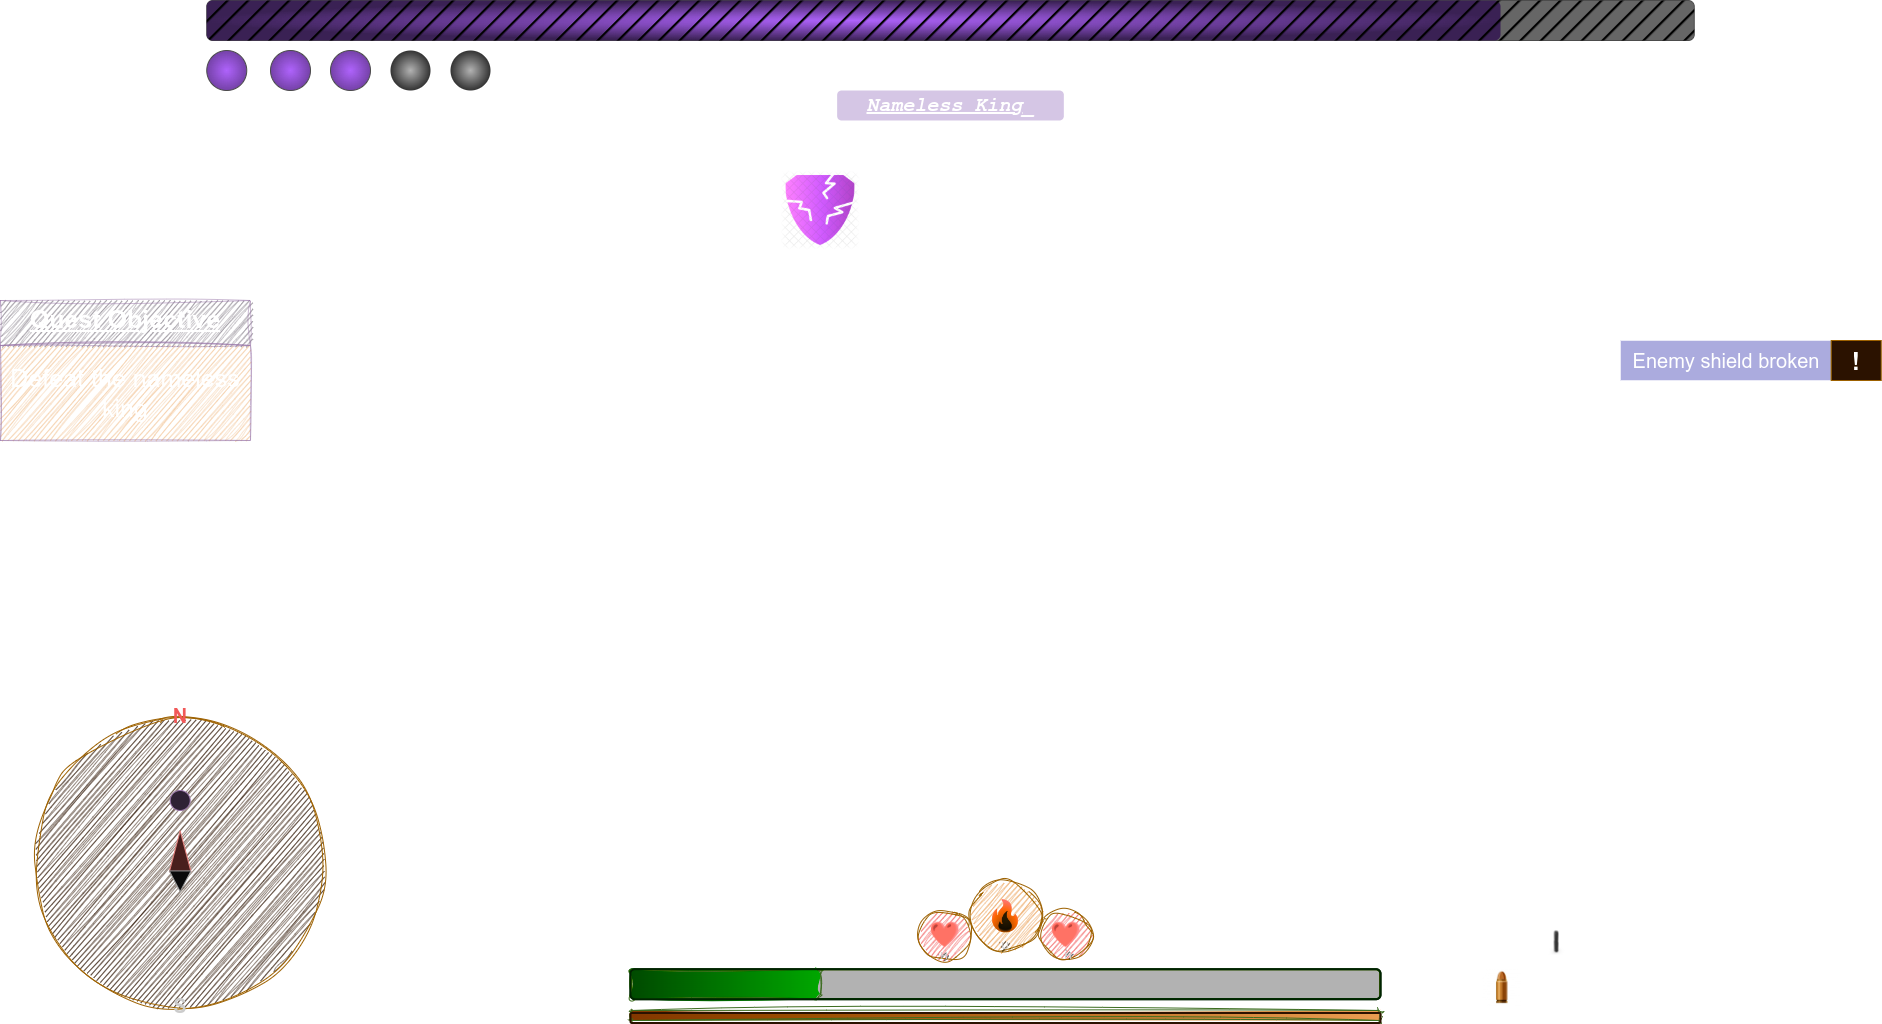

The diagram above was exported from draw.io. Its source (the exported page's mxGraphModel, read from the mxfile embedded in the PNG):
<mxGraphModel dx="2478" dy="1320" grid="1" gridSize="10" guides="1" tooltips="1" connect="1" arrows="1" fold="1" page="1" pageScale="1" pageWidth="850" pageHeight="1100" math="0" shadow="0">
  <root>
    <mxCell id="0" />
    <mxCell id="1" parent="0" />
    <mxCell id="WPdnrj0RsddJ2JQe3ICD-4" value="" style="rounded=1;whiteSpace=wrap;html=1;fillStyle=solid;fillColor=#999999;gradientColor=none;gradientDirection=east;strokeColor=#B3B3B3;" parent="1" vertex="1">
      <mxGeometry x="476.25" y="310" width="1487.5" height="40" as="geometry" />
    </mxCell>
    <mxCell id="WPdnrj0RsddJ2JQe3ICD-6" value="" style="rounded=1;whiteSpace=wrap;html=1;fillStyle=solid;fillColor=#B266FF;gradientColor=#E5CCFF;gradientDirection=radial;strokeColor=none;" parent="1" vertex="1">
      <mxGeometry x="476.25" y="310" width="1293.75" height="40" as="geometry" />
    </mxCell>
    <mxCell id="WPdnrj0RsddJ2JQe3ICD-5" value="" style="rounded=1;whiteSpace=wrap;html=1;fillStyle=hatch;strokeWidth=3;strokeColor=none;" parent="1" vertex="1">
      <mxGeometry x="476.25" y="310" width="1487.5" height="40" as="geometry" />
    </mxCell>
    <mxCell id="WPdnrj0RsddJ2JQe3ICD-10" value="" style="ellipse;whiteSpace=wrap;html=1;aspect=fixed;fillColor=#B266FF;gradientColor=#CC99FF;gradientDirection=radial;strokeColor=#B3B3B3;strokeWidth=1;perimeterSpacing=0;" parent="1" vertex="1">
      <mxGeometry x="476.25" y="360" width="40" height="40" as="geometry" />
    </mxCell>
    <mxCell id="WPdnrj0RsddJ2JQe3ICD-11" value="" style="ellipse;whiteSpace=wrap;html=1;aspect=fixed;fillColor=#B266FF;gradientColor=#CC99FF;gradientDirection=radial;strokeColor=#B3B3B3;strokeWidth=1;perimeterSpacing=0;" parent="1" vertex="1">
      <mxGeometry x="540" y="360" width="40" height="40" as="geometry" />
    </mxCell>
    <mxCell id="WPdnrj0RsddJ2JQe3ICD-12" value="" style="ellipse;whiteSpace=wrap;html=1;aspect=fixed;fillColor=#B266FF;gradientColor=#CC99FF;gradientDirection=radial;strokeColor=#B3B3B3;strokeWidth=1;perimeterSpacing=0;" parent="1" vertex="1">
      <mxGeometry x="600" y="360" width="40" height="40" as="geometry" />
    </mxCell>
    <mxCell id="WPdnrj0RsddJ2JQe3ICD-14" value="" style="ellipse;whiteSpace=wrap;html=1;aspect=fixed;fillColor=#4D4D4D;gradientColor=#CCCCCC;gradientDirection=radial;strokeColor=none;strokeWidth=1;perimeterSpacing=0;" parent="1" vertex="1">
      <mxGeometry x="720" y="360" width="40" height="40" as="geometry" />
    </mxCell>
    <mxCell id="WPdnrj0RsddJ2JQe3ICD-15" value="" style="ellipse;whiteSpace=wrap;html=1;aspect=fixed;fillColor=#4D4D4D;gradientColor=#CCCCCC;gradientDirection=radial;strokeColor=none;strokeWidth=1;perimeterSpacing=0;" parent="1" vertex="1">
      <mxGeometry x="660" y="360" width="40" height="40" as="geometry" />
    </mxCell>
    <mxCell id="7LnqalTuqiqV8SSLB8hn-5" value="&lt;span style=&quot;font-size: 20px;&quot;&gt;Enemy shield broken&lt;/span&gt;" style="rounded=0;whiteSpace=wrap;html=1;fillColor=#9999FF;rotation=0;direction=south;glass=0;shadow=0;opacity=50;" parent="1" vertex="1">
      <mxGeometry x="1890" y="650" width="211.56" height="40" as="geometry" />
    </mxCell>
    <mxCell id="7LnqalTuqiqV8SSLB8hn-6" value="&lt;b&gt;&lt;font style=&quot;font-size: 25px;&quot;&gt;!&lt;/font&gt;&lt;/b&gt;" style="rounded=0;whiteSpace=wrap;html=1;fillColor=#ffe6cc;strokeColor=#d79b00;" parent="1" vertex="1">
      <mxGeometry x="2100.73" y="650" width="50" height="40" as="geometry" />
    </mxCell>
    <mxCell id="7LnqalTuqiqV8SSLB8hn-9" value="&lt;h1&gt;&lt;font style=&quot;font-size: 30px;&quot;&gt;🔥&lt;/font&gt;&lt;/h1&gt;" style="ellipse;whiteSpace=wrap;html=1;aspect=fixed;fillColor=#994C00;strokeColor=#d79b00;sketch=1;curveFitting=1;jiggle=2;" parent="1" vertex="1">
      <mxGeometry x="1240.0100000000002" y="1190" width="70" height="70" as="geometry" />
    </mxCell>
    <mxCell id="7LnqalTuqiqV8SSLB8hn-11" value="&lt;h1&gt;&lt;span style=&quot;font-size: 25px;&quot;&gt;❤&lt;/span&gt;&lt;/h1&gt;" style="ellipse;whiteSpace=wrap;html=1;aspect=fixed;fillColor=#FF6666;strokeColor=#d79b00;sketch=1;curveFitting=1;jiggle=2;" parent="1" vertex="1">
      <mxGeometry x="1188.7600000000002" y="1218.75" width="51.25" height="51.25" as="geometry" />
    </mxCell>
    <mxCell id="7LnqalTuqiqV8SSLB8hn-26" value="" style="rounded=1;whiteSpace=wrap;html=1;fillColor=#4D4D4D;strokeColor=#CCFF99;gradientColor=none;gradientDirection=west;strokeWidth=2;" parent="1" vertex="1">
      <mxGeometry x="900" y="1278.71" width="750" height="30" as="geometry" />
    </mxCell>
    <mxCell id="7LnqalTuqiqV8SSLB8hn-20" value="" style="rounded=1;whiteSpace=wrap;html=1;fillColor=#00CC00;strokeColor=#82b366;gradientColor=#99FF33;gradientDirection=west;glass=0;sketch=1;curveFitting=1;jiggle=2;" parent="1" vertex="1">
      <mxGeometry x="900" y="1278.71" width="190" height="30" as="geometry" />
    </mxCell>
    <mxCell id="7LnqalTuqiqV8SSLB8hn-21" value="&lt;h1&gt;&lt;font style=&quot;font-size: 25px;&quot;&gt;&lt;b&gt;❤&lt;/b&gt;&lt;/font&gt;&lt;/h1&gt;" style="ellipse;whiteSpace=wrap;html=1;aspect=fixed;fillColor=#FF6666;strokeColor=#d79b00;sketch=1;curveFitting=1;jiggle=2;" parent="1" vertex="1">
      <mxGeometry x="1310.0100000000002" y="1218.75" width="51.25" height="51.25" as="geometry" />
    </mxCell>
    <mxCell id="7LnqalTuqiqV8SSLB8hn-22" value="" style="rounded=1;whiteSpace=wrap;html=1;fillColor=#994C00;strokeColor=#82b366;gradientColor=#FFB366;gradientDirection=west;sketch=1;curveFitting=1;jiggle=2;" parent="1" vertex="1">
      <mxGeometry x="900" y="1320" width="750" height="10" as="geometry" />
    </mxCell>
    <mxCell id="7LnqalTuqiqV8SSLB8hn-24" value="" style="rounded=1;whiteSpace=wrap;html=1;fillColor=none;strokeColor=#FFE6CC;gradientColor=#FFB366;gradientDirection=west;strokeWidth=2;" parent="1" vertex="1">
      <mxGeometry x="900" y="1322.5" width="750" height="10" as="geometry" />
    </mxCell>
    <mxCell id="7LnqalTuqiqV8SSLB8hn-23" value="" style="rounded=1;whiteSpace=wrap;html=1;fillColor=none;strokeColor=#CCFF99;gradientColor=#99FF33;gradientDirection=west;strokeWidth=2;" parent="1" vertex="1">
      <mxGeometry x="900" y="1278.71" width="750" height="30" as="geometry" />
    </mxCell>
    <mxCell id="7LnqalTuqiqV8SSLB8hn-32" value="&lt;font face=&quot;Courier New&quot; style=&quot;font-size: 20px;&quot;&gt;&lt;b style=&quot;&quot;&gt;&lt;i style=&quot;&quot;&gt;&lt;u style=&quot;&quot;&gt;Nameless King&lt;/u&gt;_&lt;/i&gt;&lt;/b&gt;&lt;/font&gt;" style="rounded=1;whiteSpace=wrap;html=1;fillColor=#CC99FF;strokeColor=none;glass=0;opacity=30;shadow=0;" parent="1" vertex="1">
      <mxGeometry x="1106.64" y="400" width="226.71" height="30" as="geometry" />
    </mxCell>
    <mxCell id="7LnqalTuqiqV8SSLB8hn-37" value="" style="shape=image;verticalLabelPosition=bottom;labelBackgroundColor=default;verticalAlign=top;aspect=fixed;imageAspect=0;image=https://cdn.iconscout.com/icon/premium/png-256-thumb/broken-shield-8076905-6457277.png;" parent="1" vertex="1">
      <mxGeometry x="1050" y="480" width="80" height="80" as="geometry" />
    </mxCell>
    <mxCell id="7LnqalTuqiqV8SSLB8hn-38" value="&lt;p style=&quot;line-height: 120%;&quot;&gt;&lt;/p&gt;&lt;h1 style=&quot;line-height: 130%;&quot;&gt;&lt;font size=&quot;1&quot; style=&quot;&quot;&gt;&lt;b style=&quot;font-size: 25px;&quot;&gt;&lt;u&gt;Quest Objective&lt;/u&gt;&lt;/b&gt;&lt;/font&gt;&lt;/h1&gt;&lt;p&gt;&lt;/p&gt;" style="rounded=0;whiteSpace=wrap;html=1;fillColor=#e1d5e7;strokeColor=#9673a6;perimeterSpacing=0;glass=0;shadow=0;opacity=50;sketch=1;curveFitting=1;jiggle=2;" parent="1" vertex="1">
      <mxGeometry x="270" y="610" width="250" height="45" as="geometry" />
    </mxCell>
    <mxCell id="7LnqalTuqiqV8SSLB8hn-42" value="&lt;h3&gt;&lt;br&gt;&lt;/h3&gt;" style="text;html=1;align=center;verticalAlign=middle;whiteSpace=wrap;rounded=0;" parent="1" vertex="1">
      <mxGeometry x="296.25" y="640" width="190" height="30" as="geometry" />
    </mxCell>
    <mxCell id="7LnqalTuqiqV8SSLB8hn-43" value="&lt;h3&gt;&lt;span style=&quot;font-size: 25px; font-weight: normal; background-color: initial;&quot;&gt;Defeat the nameless king&lt;/span&gt;&lt;/h3&gt;" style="rounded=0;whiteSpace=wrap;html=1;strokeColor=#9673A6;fillColor=#994C00;opacity=50;sketch=1;curveFitting=1;jiggle=2;" parent="1" vertex="1">
      <mxGeometry x="270" y="655" width="250" height="95" as="geometry" />
    </mxCell>
    <mxCell id="7LnqalTuqiqV8SSLB8hn-56" value="" style="ellipse;whiteSpace=wrap;html=1;aspect=fixed;fillColor=#ffe6cc;strokeColor=#d79b00;sketch=1;curveFitting=1;jiggle=2;" parent="1" vertex="1">
      <mxGeometry x="304.68" y="1027.5" width="290" height="290" as="geometry" />
    </mxCell>
    <mxCell id="7LnqalTuqiqV8SSLB8hn-58" value="" style="triangle;whiteSpace=wrap;html=1;rotation=-90;fillColor=#f8cecc;strokeColor=#b85450;" parent="1" vertex="1">
      <mxGeometry x="429.27" y="1150" width="40.83" height="21.64" as="geometry" />
    </mxCell>
    <mxCell id="7LnqalTuqiqV8SSLB8hn-59" value="&lt;font color=&quot;#ff6666&quot; style=&quot;font-size: 20px;&quot;&gt;&lt;b style=&quot;&quot;&gt;N&lt;/b&gt;&lt;/font&gt;" style="text;html=1;align=center;verticalAlign=middle;whiteSpace=wrap;rounded=0;" parent="1" vertex="1">
      <mxGeometry x="419.67" y="1010" width="60" height="30" as="geometry" />
    </mxCell>
    <mxCell id="7LnqalTuqiqV8SSLB8hn-60" value="&lt;font color=&quot;#333333&quot; style=&quot;font-size: 20px;&quot;&gt;&lt;b&gt;S&lt;/b&gt;&lt;/font&gt;" style="text;html=1;align=center;verticalAlign=middle;whiteSpace=wrap;rounded=0;" parent="1" vertex="1">
      <mxGeometry x="419.68" y="1300" width="60" height="30" as="geometry" />
    </mxCell>
    <mxCell id="7LnqalTuqiqV8SSLB8hn-61" value="" style="ellipse;whiteSpace=wrap;html=1;aspect=fixed;fillColor=#e1d5e7;strokeColor=#9673a6;" parent="1" vertex="1">
      <mxGeometry x="439.68" y="1100" width="20" height="20" as="geometry" />
    </mxCell>
    <mxCell id="7LnqalTuqiqV8SSLB8hn-62" value="" style="triangle;whiteSpace=wrap;html=1;rotation=90;fillColor=#f5f5f5;fontColor=#333333;strokeColor=#666666;" parent="1" vertex="1">
      <mxGeometry x="439.31" y="1179.96" width="20.74" height="21.64" as="geometry" />
    </mxCell>
    <mxCell id="7LnqalTuqiqV8SSLB8hn-63" value="" style="shape=image;verticalLabelPosition=bottom;labelBackgroundColor=default;verticalAlign=top;aspect=fixed;imageAspect=0;image=https://png.pngtree.com/png-vector/20191008/ourmid/pngtree-bullet-icon-in-cartoon-style-png-image_1799886.jpg;" parent="1" vertex="1">
      <mxGeometry x="1751.74" y="1277.19" width="40" height="40" as="geometry" />
    </mxCell>
    <mxCell id="7LnqalTuqiqV8SSLB8hn-67" value="" style="shape=image;verticalLabelPosition=bottom;labelBackgroundColor=default;verticalAlign=top;aspect=fixed;imageAspect=0;image=https://atlas-content-cdn.pixelsquid.com/assets_v2/232/2323293293380638062/previews/G03-200x200.jpg;" parent="1" vertex="1">
      <mxGeometry x="1813.6100000000001" y="1239.3700000000001" width="25" height="25" as="geometry" />
    </mxCell>
    <mxCell id="7LnqalTuqiqV8SSLB8hn-71" value="&lt;b&gt;&lt;font style=&quot;font-size: 25px;&quot;&gt;30&lt;/font&gt;&lt;/b&gt;" style="text;html=1;align=center;verticalAlign=middle;whiteSpace=wrap;rounded=0;" parent="1" vertex="1">
      <mxGeometry x="1721.74" y="1294.69" width="30" height="27.81" as="geometry" />
    </mxCell>
    <mxCell id="7LnqalTuqiqV8SSLB8hn-74" value="&lt;b&gt;20&lt;/b&gt;" style="text;html=1;align=center;verticalAlign=middle;whiteSpace=wrap;rounded=0;" parent="1" vertex="1">
      <mxGeometry x="1838.6100000000001" y="1227.19" width="20" height="15" as="geometry" />
    </mxCell>
    <mxCell id="7LnqalTuqiqV8SSLB8hn-78" value="&lt;font color=&quot;#333333&quot; style=&quot;font-size: 10px;&quot;&gt;H&lt;/font&gt;" style="ellipse;whiteSpace=wrap;html=1;aspect=fixed;strokeColor=none;fillColor=#CCCCCC;sketch=1;curveFitting=1;jiggle=2;" parent="1" vertex="1">
      <mxGeometry x="1209.39" y="1260" width="10" height="10" as="geometry" />
    </mxCell>
    <mxCell id="7LnqalTuqiqV8SSLB8hn-79" value="&lt;font color=&quot;#333333&quot; style=&quot;font-size: 10px;&quot;&gt;H&lt;/font&gt;" style="ellipse;whiteSpace=wrap;html=1;aspect=fixed;strokeColor=none;fillColor=#CCCCCC;sketch=1;curveFitting=1;jiggle=2;" parent="1" vertex="1">
      <mxGeometry x="1333.3500000000001" y="1260" width="10" height="10" as="geometry" />
    </mxCell>
    <mxCell id="7LnqalTuqiqV8SSLB8hn-80" value="&lt;font color=&quot;#333333&quot; style=&quot;font-size: 10px;&quot;&gt;U&lt;/font&gt;" style="ellipse;whiteSpace=wrap;html=1;aspect=fixed;strokeColor=none;fillColor=#CCCCCC;sketch=1;curveFitting=1;jiggle=2;" parent="1" vertex="1">
      <mxGeometry x="1270.0100000000002" y="1250" width="10" height="10" as="geometry" />
    </mxCell>
    <mxCell id="7LnqalTuqiqV8SSLB8hn-82" value="&lt;font size=&quot;1&quot; style=&quot;&quot;&gt;&lt;b style=&quot;font-size: 20px;&quot;&gt;+&lt;/b&gt;&lt;/font&gt;" style="ellipse;whiteSpace=wrap;html=1;aspect=fixed;fillColor=none;strokeColor=default;dashed=1;dashPattern=8 8;strokeWidth=4;opacity=50;" parent="1" vertex="1">
      <mxGeometry x="1245" y="730" width="60" height="60" as="geometry" />
    </mxCell>
    <mxCell id="MLIVZ2bpGGd1TuduiePh-8" value="" style="endArrow=none;html=1;rounded=0;" edge="1" parent="1">
      <mxGeometry width="50" height="50" relative="1" as="geometry">
        <mxPoint x="1838.6100000000001" y="1302.19" as="sourcePoint" />
        <mxPoint x="1778.6100000000001" y="1242.19" as="targetPoint" />
      </mxGeometry>
    </mxCell>
  </root>
</mxGraphModel>